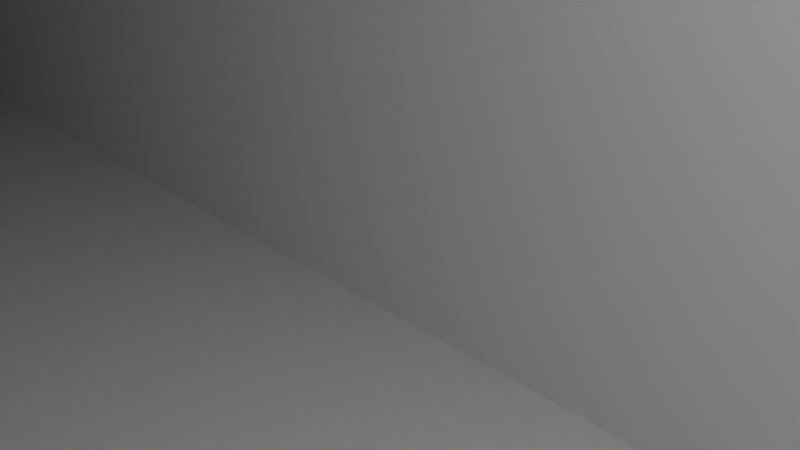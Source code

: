 # Source: spiderden.blend  (saved by Blender 2.90.8; exported with 4.5.12 LTS)
import bpy
from mathutils import Matrix  # noqa: F401  (used for matrix-valued properties, if any)

bpy.ops.wm.read_factory_settings(use_empty=True)
scene = bpy.context.scene
scene.name = 'Scene'

# ---- collections
col_collection = bpy.data.collections.new('Collection'); scene.collection.children.link(col_collection)

# ---- materials (node trees are filled in below, after node groups)
mat_material = bpy.data.materials.new('Material')
mat_material.alpha_threshold = 0.0
mat_material.use_backface_culling = True
mat_material.use_transparent_shadow = False
mat_material.line_color = (0.0, 0.0, 0.0, 1.0)
mat_material_003 = bpy.data.materials.new('Material.003')
mat_material_003.use_backface_culling = True
mat_material_003.use_transparent_shadow = False
mat_material_001 = bpy.data.materials.new('Material.001')
mat_material_001.alpha_threshold = 0.0
mat_material_001.use_backface_culling = True
mat_material_001.use_transparent_shadow = False
mat_material_001.line_color = (0.0, 0.0, 0.0, 1.0)
mat_material_002 = bpy.data.materials.new('Material.002')
mat_material_002.alpha_threshold = 0.0
mat_material_002.use_backface_culling = True
mat_material_002.use_transparent_shadow = False
mat_material_002.line_color = (0.0, 0.0, 0.0, 1.0)

# ---- node groups
ng_auto_smooth = bpy.data.node_groups.new('Auto Smooth', 'GeometryNodeTree')
_s = ng_auto_smooth.interface.new_socket(name='Geometry', in_out='OUTPUT', socket_type='NodeSocketGeometry')
_s = ng_auto_smooth.interface.new_socket(name='Geometry', in_out='INPUT', socket_type='NodeSocketGeometry')
_s = ng_auto_smooth.interface.new_socket(name='Angle', in_out='INPUT', socket_type='NodeSocketFloat')
_s.subtype = 'ANGLE'
_s.min_value = 0.0
_s.max_value = 3.142
ng_auto_smooth.is_modifier = True
_N = ng_auto_smooth.nodes; _L = ng_auto_smooth.links
n0 = _N.new('NodeGroupOutput'); n0.name = 'Group Output'; n0.location = (480, -100)
n1 = _N.new('NodeGroupInput'); n1.name = 'Group Input'; n1.location = (-420, -300)
n2 = _N.new('NodeGroupInput'); n2.name = 'Group Input.001'; n2.location = (-60, -100)
n3 = _N.new('GeometryNodeSetShadeSmooth'); n3.name = 'Set Shade Smooth'; n3.location = (120, -100)
n3.domain = 'EDGE'
n4 = _N.new('GeometryNodeSetShadeSmooth'); n4.name = 'Set Shade Smooth.001'; n4.location = (300, -100)
n5 = _N.new('GeometryNodeInputMeshEdgeAngle'); n5.name = 'Edge Angle'; n5.location = (-420, -220)
n6 = _N.new('GeometryNodeInputEdgeSmooth'); n6.name = 'Is Edge Smooth'; n6.location = (-60, -160)
n7 = _N.new('GeometryNodeInputShadeSmooth'); n7.name = 'Is Face Smooth'; n7.location = (-240, -340)
n8 = _N.new('FunctionNodeBooleanMath'); n8.name = 'Boolean Math'; n8.location = (-60, -220)
n9 = _N.new('FunctionNodeCompare'); n9.name = 'Compare'; n9.location = (-240, -180)
n9.operation = 'LESS_EQUAL'
_L.new(n5.outputs[0], n9.inputs[0])
_L.new(n4.outputs[0], n0.inputs[0])
_L.new(n1.outputs[1], n9.inputs[1])
_L.new(n9.outputs[0], n8.inputs[0])
_L.new(n7.outputs[0], n8.inputs[1])
_L.new(n2.outputs[0], n3.inputs[0])
_L.new(n6.outputs[0], n3.inputs[1])
_L.new(n3.outputs[0], n4.inputs[0])
_L.new(n8.outputs[0], n3.inputs[2])
n0.is_active_output = True

# ---- material node trees
mat_material.use_nodes = True; mat_material.node_tree.nodes.clear()
_N = mat_material.node_tree.nodes; _L = mat_material.node_tree.links
n0 = _N.new('ShaderNodeOutputMaterial'); n0.name = 'Material Output'; n0.location = (300, 300)
n1 = _N.new('ShaderNodeBsdfPrincipled'); n1.name = 'Principled BSDF'; n1.location = (10, 300)
n1.distribution = 'GGX'
n1.subsurface_method = 'RANDOM_WALK_SKIN'
n1.inputs[2].default_value = 0.4
n1.inputs[3].default_value = 1.45
n1.inputs[27].default_value = (0.0, 0.0, 0.0, 1.0)
n1.inputs[28].default_value = 1.0
_L.new(n1.outputs[0], n0.inputs[0])
n0.is_active_output = True
mat_material_003.use_nodes = True; mat_material_003.node_tree.nodes.clear()
_N = mat_material_003.node_tree.nodes; _L = mat_material_003.node_tree.links
n0 = _N.new('ShaderNodeBsdfPrincipled'); n0.name = 'Principled BSDF'; n0.location = (10, 300)
n0.distribution = 'GGX'
n0.subsurface_method = 'BURLEY'
n0.inputs[3].default_value = 1.45
n0.inputs[27].default_value = (0.0, 0.0, 0.0, 1.0)
n0.inputs[28].default_value = 1.0
n1 = _N.new('ShaderNodeOutputMaterial'); n1.name = 'Material Output'; n1.location = (300, 300)
_L.new(n0.outputs[0], n1.inputs[0])
n1.is_active_output = True
mat_material_001.use_nodes = True; mat_material_001.node_tree.nodes.clear()
_N = mat_material_001.node_tree.nodes; _L = mat_material_001.node_tree.links
n0 = _N.new('ShaderNodeOutputMaterial'); n0.name = 'Material Output'; n0.location = (300, 300)
n1 = _N.new('ShaderNodeBsdfPrincipled'); n1.name = 'Principled BSDF'; n1.location = (10, 300)
n1.distribution = 'GGX'
n1.subsurface_method = 'RANDOM_WALK_SKIN'
n1.inputs[2].default_value = 0.4
n1.inputs[3].default_value = 1.45
n1.inputs[27].default_value = (0.0, 0.0, 0.0, 1.0)
n1.inputs[28].default_value = 1.0
_L.new(n1.outputs[0], n0.inputs[0])
n0.is_active_output = True
mat_material_002.use_nodes = True; mat_material_002.node_tree.nodes.clear()
_N = mat_material_002.node_tree.nodes; _L = mat_material_002.node_tree.links
n0 = _N.new('ShaderNodeOutputMaterial'); n0.name = 'Material Output'; n0.location = (300, 300)
n1 = _N.new('ShaderNodeBsdfPrincipled'); n1.name = 'Principled BSDF'; n1.location = (10, 300)
n1.distribution = 'GGX'
n1.subsurface_method = 'RANDOM_WALK_SKIN'
n1.inputs[2].default_value = 0.4
n1.inputs[3].default_value = 1.45
n1.inputs[27].default_value = (0.0, 0.0, 0.0, 1.0)
n1.inputs[28].default_value = 1.0
_L.new(n1.outputs[0], n0.inputs[0])
n0.is_active_output = True

# ---- world
world_world = bpy.data.worlds.new('World'); scene.world = world_world
world_world.use_nodes = True; world_world.node_tree.nodes.clear()
_N = world_world.node_tree.nodes; _L = world_world.node_tree.links
n0 = _N.new('ShaderNodeOutputWorld'); n0.name = 'World Output'; n0.location = (300, 300)
n1 = _N.new('ShaderNodeBackground'); n1.name = 'Background'; n1.location = (10, 300)
n1.inputs[0].default_value = (0.05088, 0.05088, 0.05088, 1.0)
_L.new(n1.outputs[0], n0.inputs[0])
n0.is_active_output = True
world_world.color = (0.05088, 0.05088, 0.05088)
world_world.use_sun_shadow = False
world_world.sun_shadow_jitter_overblur = 0.0

# ---- cameras
cam_camera = bpy.data.cameras.new('Camera')
cam_camera.clip_end = 100.0
cam_camera.ortho_scale = 7.314

# ---- lights
light_light = bpy.data.lights.new('Light', 'POINT')
light_light.transmission_factor = 0.0
light_light.energy = 1000.0
light_light.shadow_soft_size = 0.1
light_light.shadow_maximum_resolution = 0.006
light_light.use_absolute_resolution = True

# ---- meshes
me_cube = bpy.data.meshes.new('Cube')
me_cube.from_pydata([(1.0, 1.0, 1.0), (1.0, 1.0, -1.0), (1.0, -1.0, 1.0), (1.0, -1.0, -1.0), (-1.0, 1.0, 1.0), (-1.0, 1.0, -1.0), (-1.0, -1.0, 1.0), (-1.0, -1.0, -1.0)], [], [(0, 2, 6, 4), (3, 7, 6, 2), (7, 5, 4, 6), (5, 7, 3, 1), (5, 1, 0, 4)])
_uv = me_cube.uv_layers.new(name='UVMap')
_uv.uv.foreach_set('vector', [0.625, 0.5, 0.625, 0.75, 0.875, 0.75, 0.875, 0.5, 0.375, 0.75, 0.375, 1.0, 0.625, 1.0, 0.625, 0.75, 0.375, 0.0, 0.375, 0.25, 0.625, 0.25, 0.625, 0.0, 0.125, 0.5, 0.125, 0.75, 0.375, 0.75, 0.375, 0.5, 0.375, 0.25, 0.375, 0.5, 0.625, 0.5, 0.625, 0.25])
me_cube.materials.append(mat_material)
me_cube.use_remesh_preserve_volume = False
me_cube.use_remesh_preserve_attributes = False
me_cube.use_mirror_vertex_groups = False
me_cube.update()
me_cube_001 = bpy.data.meshes.new('Cube.001')
me_cube_001.from_pydata([(-1.0, -1.0, -1.0), (2.47, -0.7229, -0.2002), (-0.9776, 0.3333, 0.2857), (2.47, -0.7229, -0.7716), (-1.0, -1.0, 1.0), (2.47, -0.05624, -0.2002), (-0.9776, 0.3333, -0.2857), (2.47, -0.05624, -0.7716), (-1.0, 1.0, -1.0), (-0.9776, -0.3333, 0.2857), (-1.0, 1.0, 1.0), (-0.9776, -0.3333, -0.2857), (2.475, -1.0, -1.0), (2.475, -1.0, 1.0), (2.475, 1.0, -1.0), (2.475, 1.0, 1.0), (-1.0, -0.3333, -0.2857), (-1.0, -0.3333, 0.2857), (-1.0, 0.3333, -0.2857), (-1.0, 0.3333, 0.2857), (2.475, -0.7229, -0.7716), (2.475, -0.7229, -0.2002), (2.475, -0.05624, -0.2002), (2.475, -0.05624, -0.7716)], [], [(19, 18, 16, 17, 4, 0, 8, 10), (17, 19, 10, 4), (8, 14, 15, 10), (14, 23, 22, 21, 20, 12, 13, 15), (20, 23, 14, 12), (12, 0, 4, 13), (8, 0, 12, 14), (15, 13, 4, 10), (19, 17, 9, 2), (9, 17, 16, 11), (16, 18, 6, 11), (6, 18, 19, 2), (1, 21, 22, 5), (22, 23, 7, 5), (7, 23, 20, 3), (20, 21, 1, 3)])
_uv = me_cube_001.uv_layers.new(name='UVMap')
_uv.uv.foreach_set('vector', [0.5357, 0.1667, 0.4643, 0.1667, 0.4643, 0.08333, 0.5357, 0.08333, 0.625, 0.0, 0.375, 0.0, 0.375, 0.25, 0.625, 0.25, 0.5357, 0.08333, 0.5357, 0.1667, 0.625, 0.25, 0.625, 0.0, 0.375, 0.25, 0.375, 0.5, 0.625, 0.5, 0.625, 0.25, 0.375, 0.5, 0.4035, 0.632, 0.475, 0.632, 0.475, 0.7154, 0.4035, 0.7154, 0.375, 0.75, 0.625, 0.75, 0.625, 0.5, 0.4035, 0.7154, 0.4035, 0.632, 0.375, 0.5, 0.375, 0.75, 0.375, 0.75, 0.375, 1.0, 0.625, 1.0, 0.625, 0.75, 0.125, 0.5, 0.125, 0.75, 0.375, 0.75, 0.375, 0.5, 0.625, 0.5, 0.625, 0.75, 0.875, 0.75, 0.875, 0.5, 0.6273, 0.5, 0.6273, 0.75, 0.625, 0.75, 0.625, 0.5, 0.625, 0.75, 0.625, 0.7523, 0.375, 0.7523, 0.375, 0.75, 0.3727, 0.75, 0.3727, 0.5, 0.375, 0.5, 0.375, 0.75, 0.375, 0.5, 0.375, 0.4977, 0.625, 0.4977, 0.625, 0.5, 0.625, 0.5, 0.6254, 0.5, 0.6254, 0.75, 0.625, 0.75, 0.625, 0.7504, 0.375, 0.7504, 0.375, 0.75, 0.625, 0.75, 0.375, 0.75, 0.3746, 0.75, 0.3746, 0.5, 0.375, 0.5, 0.375, 0.4996, 0.625, 0.4996, 0.625, 0.5, 0.375, 0.5])
me_cube_001.materials.append(mat_material_003)
me_cube_001.use_remesh_fix_poles = True
me_cube_001.use_remesh_preserve_attributes = False
me_cube_001.use_mirror_x = True
me_cube_001.update()
me_cube_004 = bpy.data.meshes.new('Cube.004')
me_cube_004.from_pydata([(1.0, 1.0, 1.0), (1.0, 1.0, -1.0), (1.0, -1.0, 1.0), (1.0, -1.0, -1.0), (-1.954, 1.0, 0.6469), (-2.107, 1.0, -1.0), (-1.954, -1.0, 0.6469), (-2.107, -1.0, -1.0)], [], [(0, 2, 6, 4), (3, 7, 6, 2), (5, 7, 3, 1), (5, 1, 0, 4)])
_uv = me_cube_004.uv_layers.new(name='UVMap')
_uv.uv.foreach_set('vector', [0.625, 0.5, 0.625, 0.75, 0.875, 0.75, 0.875, 0.5, 0.375, 0.75, 0.375, 1.0, 0.625, 1.0, 0.625, 0.75, 0.125, 0.5, 0.125, 0.75, 0.375, 0.75, 0.375, 0.5, 0.375, 0.25, 0.375, 0.5, 0.625, 0.5, 0.625, 0.25])
me_cube_004.materials.append(mat_material_001)
me_cube_004.use_remesh_preserve_volume = False
me_cube_004.use_remesh_preserve_attributes = False
me_cube_004.use_mirror_vertex_groups = False
me_cube_004.update()
me_cube_005 = bpy.data.meshes.new('Cube.005')
me_cube_005.from_pydata([(-0.2357, 1.0, -5.489), (-0.2357, 1.0, -7.489), (-0.2357, -1.0, -5.489), (-0.2357, -1.0, -7.489), (-2.122, 1.0, -1.305), (-2.122, 1.0, -3.305), (-2.122, -1.0, -1.305), (-2.122, -1.0, -3.305)], [], [(0, 2, 6, 4), (3, 7, 6, 2), (7, 5, 4, 6), (5, 7, 3, 1), (5, 1, 0, 4)])
_uv = me_cube_005.uv_layers.new(name='UVMap')
_uv.uv.foreach_set('vector', [0.625, 0.5, 0.625, 0.75, 0.875, 0.75, 0.875, 0.5, 0.375, 0.75, 0.375, 1.0, 0.625, 1.0, 0.625, 0.75, 0.375, 0.0, 0.375, 0.25, 0.625, 0.25, 0.625, 0.0, 0.125, 0.5, 0.125, 0.75, 0.375, 0.75, 0.375, 0.5, 0.375, 0.25, 0.375, 0.5, 0.625, 0.5, 0.625, 0.25])
me_cube_005.materials.append(mat_material_002)
me_cube_005.use_remesh_preserve_volume = False
me_cube_005.use_remesh_preserve_attributes = False
me_cube_005.use_mirror_vertex_groups = False
me_cube_005.update()
me_cone = bpy.data.meshes.new('Cone')
me_cone.from_pydata([(-0.1159, 0.9976, -1.0), (0.2747, 0.966, -1.0), (0.6235, 0.7874, -1.0), (0.8773, 0.4889, -1.0), (1.001, 0.09861, -1.0), (0.9808, -0.1951, -1.0), (0.8773, -0.4889, -1.0), (0.6235, -0.7874, -1.0), (0.2747, -0.966, -1.0), (-0.1159, -0.9976, -1.0), (-0.4888, -0.8773, -1.0), (-0.7874, -0.6235, -1.0), (-0.9584, -0.2908, -1.0), (-1.0, 1.192e-08, -1.0), (-0.9584, 0.2908, -1.0), (-0.7874, 0.6235, -1.0), (-0.4888, 0.8773, -1.0), (0.07095, 0.9505, -1.0), (0.4288, 0.8487, -1.0), (0.7205, 0.6177, -1.0), (0.9016, 0.2927, -1.0), (0.827, -0.4642, -1.0), (0.9447, -0.09363, -1.0), (0.2549, -0.9172, -1.0), (0.586, -0.7476, -1.0), (-0.4701, -0.833, -1.0), (-0.116, -0.9472, -1.0), (-0.9232, -0.2608, -1.0), (-0.7535, -0.592, -1.0), (-0.9535, 0.09334, -1.0), (-0.8547, 0.4347, -1.0), (-0.6237, 0.7264, -1.0), (-0.2986, 0.9075, -1.0), (0.02523, 0.4694, 1.453), (0.3476, 0.3292, 1.603), (0.4812, 0.0412, 1.666), (0.4023, -0.2635, 1.629), (0.1172, -0.457, 1.496), (-0.251, -0.3953, 1.324), (-0.4408, -0.1338, 1.235), (-0.4469, 0.08927, 1.237), (-0.3877, 0.2457, 1.261), (-0.2498, 0.3845, 1.325), (0.02275, 0.4181, 1.452), (0.3099, 0.2932, 1.586), (0.4289, 0.0367, 1.641), (0.3586, -0.2347, 1.609), (0.1046, -0.4071, 1.49), (-0.2232, -0.3521, 1.337), (-0.3845, -0.1393, 1.262), (-0.4077, 0.04478, 1.251), (-0.2931, 0.297, 1.305)], [], [(1, 33, 34), (34, 3, 2), (6, 36, 7), (10, 38, 11), (13, 40, 14), (15, 41, 42), (33, 0, 16), (19, 44, 18), (22, 45, 20), (48, 25, 28), (31, 51, 30), (1, 0, 33), (2, 1, 34), (34, 35, 3), (4, 3, 35), (35, 5, 4), (37, 8, 7, 36), (38, 10, 9, 37), (37, 9, 8), (39, 12, 11, 38), (36, 6, 5, 35), (39, 40, 13, 12), (40, 41, 14), (15, 14, 41), (16, 15, 42), (42, 33, 16), (14, 15, 16, 0, 1, 2, 3, 4, 5, 6, 7, 8, 9, 10, 11, 12, 27, 28, 25, 26, 23, 24, 21, 22, 20, 19, 18, 17, 32, 31, 30, 29), (13, 14, 29, 27, 12), (18, 44, 43, 17), (44, 19, 20, 45), (22, 21, 46, 45), (47, 46, 24, 23), (21, 24, 46), (26, 25, 48, 47), (23, 26, 47), (49, 48, 28, 27), (50, 49, 27, 29), (50, 29, 30, 51), (51, 31, 32, 43), (43, 32, 17), (46, 47, 37, 36, 35, 34, 33, 43, 44, 45), (43, 33, 42, 41, 40, 39, 38, 37, 47, 48, 49, 50, 51)])
_uv = me_cone.uv_layers.new(name='UVMap')
_uv.uv.foreach_set('vector', [0.3153, 0.4798, 0.2422, 0.3575, 0.316, 0.3255, 0.316, 0.3255, 0.4587, 0.3663, 0.3983, 0.4373, 0.4587, 0.1337, 0.3285, 0.1897, 0.3983, 0.0627, 0.1337, 0.04134, 0.1795, 0.1603, 0.0627, 0.1017, 0.01, 0.25, 0.1308, 0.2715, 0.02144, 0.3193, 0.0627, 0.3983, 0.1452, 0.3082, 0.1776, 0.3413, 0.2422, 0.3575, 0.2224, 0.4873, 0.1337, 0.4587, 0.4268, 0.4004, 0.3102, 0.3188, 0.3558, 0.4567, 0.481, 0.2272, 0.3383, 0.2587, 0.471, 0.3213, 0.1857, 0.1682, 0.137, 0.0472, 0.06796, 0.1059, 0.09957, 0.4269, 0.1698, 0.3187, 0.04334, 0.3558, 0.3153, 0.4798, 0.2224, 0.4873, 0.2422, 0.3575, 0.3983, 0.4373, 0.3153, 0.4798, 0.316, 0.3255, 0.316, 0.3255, 0.3468, 0.2595, 0.4587, 0.3663, 0.4877, 0.2734, 0.4587, 0.3663, 0.3468, 0.2595, 0.3468, 0.2595, 0.4854, 0.2032, 0.4877, 0.2734, 0.2633, 0.1452, 0.3153, 0.02022, 0.3983, 0.0627, 0.3285, 0.1897, 0.1795, 0.1603, 0.1337, 0.04134, 0.2224, 0.01272, 0.2633, 0.1452, 0.2633, 0.1452, 0.2224, 0.01272, 0.3153, 0.02022, 0.133, 0.2185, 0.02144, 0.1807, 0.0627, 0.1017, 0.1795, 0.1603, 0.3285, 0.1897, 0.4587, 0.1337, 0.4854, 0.2032, 0.3468, 0.2595, 0.133, 0.2185, 0.1308, 0.2715, 0.01, 0.25, 0.02144, 0.1807, 0.1308, 0.2715, 0.1452, 0.3082, 0.02144, 0.3193, 0.0627, 0.3983, 0.02144, 0.3193, 0.1452, 0.3082, 0.1337, 0.4587, 0.0627, 0.3983, 0.1776, 0.3413, 0.1776, 0.3413, 0.2422, 0.3575, 0.1337, 0.4587, 0.5214, 0.3193, 0.5627, 0.3983, 0.6337, 0.4587, 0.7224, 0.4873, 0.8153, 0.4798, 0.8983, 0.4373, 0.9587, 0.3663, 0.9877, 0.2734, 0.9854, 0.2032, 0.9587, 0.1337, 0.8983, 0.0627, 0.8153, 0.02022, 0.7224, 0.01272, 0.6337, 0.04134, 0.5627, 0.1017, 0.5214, 0.1807, 0.5304, 0.188, 0.5707, 0.1092, 0.6381, 0.05188, 0.7224, 0.02471, 0.8106, 0.03183, 0.8893, 0.07216, 0.9467, 0.1396, 0.9743, 0.2278, 0.9644, 0.3197, 0.9213, 0.397, 0.8519, 0.4519, 0.7668, 0.4761, 0.6789, 0.4659, 0.6016, 0.4228, 0.5467, 0.3534, 0.5229, 0.2722, 0.51, 0.25, 0.5214, 0.3193, 0.5229, 0.2722, 0.5304, 0.188, 0.5214, 0.1807, 0.3558, 0.4567, 0.3102, 0.3188, 0.2429, 0.348, 0.2687, 0.4814, 0.3102, 0.3188, 0.4268, 0.4004, 0.471, 0.3213, 0.3383, 0.2587, 0.481, 0.2272, 0.4528, 0.137, 0.3216, 0.195, 0.3383, 0.2587, 0.2621, 0.1545, 0.3216, 0.195, 0.3941, 0.06796, 0.3135, 0.02667, 0.4528, 0.137, 0.3941, 0.06796, 0.3216, 0.195, 0.2232, 0.01938, 0.137, 0.0472, 0.1857, 0.1682, 0.2621, 0.1545, 0.3135, 0.02667, 0.2232, 0.01938, 0.2621, 0.1545, 0.145, 0.2162, 0.1857, 0.1682, 0.06796, 0.1059, 0.02667, 0.1865, 0.1397, 0.2608, 0.145, 0.2162, 0.02667, 0.1865, 0.01898, 0.2728, 0.1397, 0.2608, 0.01898, 0.2728, 0.04334, 0.3558, 0.1698, 0.3187, 0.1698, 0.3187, 0.09957, 0.4269, 0.1787, 0.471, 0.2429, 0.348, 0.2429, 0.348, 0.1787, 0.471, 0.2687, 0.4814, 0.6903, 0.5775, 0.7476, 0.5425, 0.7447, 0.5324, 0.6804, 0.5717, 0.6623, 0.6334, 0.6927, 0.6917, 0.7655, 0.72, 0.766, 0.7096, 0.7012, 0.6844, 0.6741, 0.6325, 0.766, 0.7096, 0.7655, 0.72, 0.8292, 0.7057, 0.8611, 0.6765, 0.875, 0.6481, 0.8731, 0.597, 0.8273, 0.5457, 0.7447, 0.5324, 0.7476, 0.5425, 0.8211, 0.5544, 0.8603, 0.5958, 0.8655, 0.6343, 0.8365, 0.6843])
me_cone.use_remesh_fix_poles = True
me_cone.use_remesh_preserve_attributes = False
me_cone.use_mirror_x = True
me_cone.update()

# ---- objects
ob_cube = bpy.data.objects.new('Cube', me_cube)
ob_light = bpy.data.objects.new('Light', light_light)
ob_camera = bpy.data.objects.new('Camera', cam_camera)
ob_cube_001 = bpy.data.objects.new('Cube.001', me_cube_001)
ob_cube_002 = bpy.data.objects.new('Cube.002', me_cube_004)
ob_cube_003 = bpy.data.objects.new('Cube.003', me_cube_005)
ob_cone = bpy.data.objects.new('Cone', me_cone)

# ---- transforms, parenting, visibility, modifiers, constraints
ob_cube.location = (-16.01, 0.0, 0.0)
ob_cube.scale = (75.0, 10.0, 10.0)
ob_cube.lock_rotations_4d = False
ob_cube.empty_display_type = 'ARROWS'
ob_cube.lineart.crease_threshold = 0.0
ob_light.location = (4.076, 1.005, 5.904)
ob_light.rotation_euler = (0.6503, 0.05522, 1.866)
ob_light.lock_rotations_4d = False
ob_light.empty_display_type = 'ARROWS'
ob_light.color = (0.0, 0.0, 0.0, 0.0)
ob_light.lineart.crease_threshold = 0.0
ob_camera.location = (7.359, -6.926, 4.958)
ob_camera.rotation_euler = (1.109, 0.0, 0.8149)
ob_camera.lock_rotations_4d = False
ob_camera.empty_display_type = 'ARROWS'
ob_camera.color = (0.0, 0.0, 0.0, 0.0)
ob_camera.display_type = 'WIRE'
ob_camera.lineart.crease_threshold = 0.0
ob_cube_001.location = (108.9, 0.0, 0.0)
ob_cube_001.scale = (50.0, 30.0, 35.0)
ob_cube_001.lineart.crease_threshold = 0.0
ob_cube_001.use_mesh_mirror_x = True
_m = ob_cube_001.modifiers.new('Auto Smooth', 'NODES')
_m.node_group = ng_auto_smooth
_gi = [s.identifier for s in ng_auto_smooth.interface.items_tree if s.item_type == 'SOCKET' and s.in_out == 'INPUT']
_m[_gi[1]] = 0.5236  # Angle
ob_cube_002.location = (307.5, -11.69, -17.01)
ob_cube_002.rotation_euler = (0.0, -0.0, 3.142)
ob_cube_002.scale = (75.0, 10.0, 10.0)
ob_cube_002.lock_rotations_4d = False
ob_cube_002.empty_display_type = 'ARROWS'
ob_cube_002.lineart.crease_threshold = 0.0
ob_cube_003.location = (408.1, -11.69, 24.3)
ob_cube_003.rotation_euler = (2.282e-07, 0.6109, 3.142)
ob_cube_003.scale = (75.0, 10.0, 10.0)
ob_cube_003.lock_rotations_4d = False
ob_cube_003.empty_display_type = 'ARROWS'
ob_cube_003.lineart.crease_threshold = 0.0
ob_cone.location = (70.4, 0.0, -12.28)
ob_cone.rotation_euler = (3.142, -0.5618, 0.0)
ob_cone.scale = (7.607, 7.607, 7.607)
ob_cone.lineart.crease_threshold = 0.0
ob_cone.use_mesh_mirror_x = True

# ---- collection membership
col_collection.objects.link(ob_cube)
col_collection.objects.link(ob_light)
col_collection.objects.link(ob_camera)
col_collection.objects.link(ob_cube_001)
col_collection.objects.link(ob_cube_002)
col_collection.objects.link(ob_cube_003)
col_collection.objects.link(ob_cone)

# ---- scene / render settings (as saved in the file)
scene.camera = ob_camera
scene.frame_start = 1; scene.frame_end = 250; scene.frame_set(1)
scene.render.engine = 'BLENDER_EEVEE_NEXT'
scene.cycles.use_denoising = False
scene.cycles.samples = 128
scene.cycles.sampling_pattern = 'TABULATED_SOBOL'
scene.cycles.use_adaptive_sampling = False
scene.cycles.use_light_tree = False
scene.view_settings.view_transform = 'Filmic'
bpy.context.view_layer.update()
